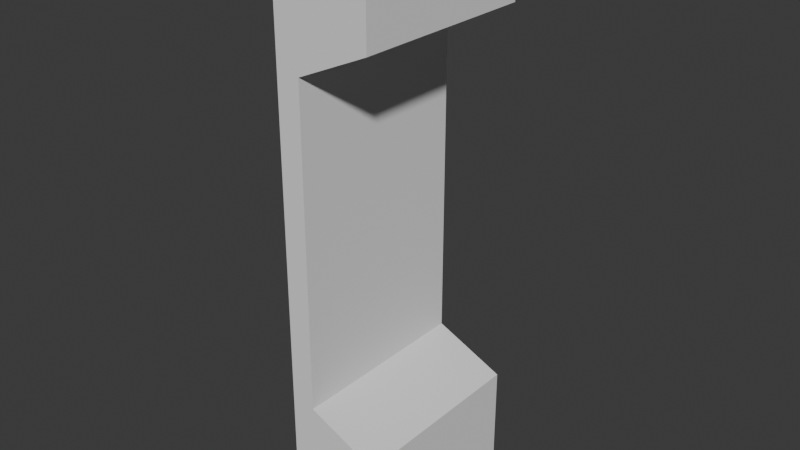 # Source: Wall_001.blend  (saved by Blender 5.0.119; exported with 4.5.12 LTS)
import bpy
from mathutils import Matrix  # noqa: F401  (used for matrix-valued properties, if any)

bpy.ops.wm.read_factory_settings(use_empty=True)
scene = bpy.context.scene
scene.name = 'Scene'

# ---- collections
col_collection = bpy.data.collections.new('Collection'); scene.collection.children.link(col_collection)

# ---- world
world_world = bpy.data.worlds.new('World'); scene.world = world_world
world_world.use_nodes = True; world_world.node_tree.nodes.clear()
_N = world_world.node_tree.nodes; _L = world_world.node_tree.links
n0 = _N.new('ShaderNodeOutputWorld'); n0.name = 'World Output'; n0.location = (200, 100)
n1 = _N.new('ShaderNodeBackground'); n1.name = 'Background'; n1.location = (-200, 100)
n1.inputs[0].default_value = (0.05088, 0.05088, 0.05088, 1.0)
_L.new(n1.outputs[0], n0.inputs[0])
n0.is_active_output = True
world_world.color = (0.05088, 0.05088, 0.05088)
world_world.sun_shadow_jitter_overblur = 0.0

# ---- meshes
me_cube_001 = bpy.data.meshes.new('Cube.001')
me_cube_001.from_pydata([(-1.0, 1.0, 1.667), (-1.0, 1.0, -1.667), (-1.0, -1.0, 1.667), (-1.0, -1.0, -1.667), (-1.0, -1.0, 3.0), (-1.0, 1.0, 3.0), (-1.0, 1.0, -3.0), (-1.0, -1.0, -3.0), (0.0, 1.0, -2.0), (0.0, 1.0, -3.0), (0.0, -1.0, -3.0), (0.0, 1.0, 3.0), (0.0, -1.0, 3.0), (0.0, -1.0, -2.0), (0.0, 1.0, 2.0), (0.0, -1.0, 2.0), (-0.75, 1.0, -1.667), (-0.75, -1.0, -1.667), (-0.75, 1.0, 1.667), (-0.75, -1.0, 1.667)], [], [(10, 7, 6, 9), (12, 11, 5, 4), (14, 18, 0, 5, 11), (9, 6, 1, 16, 8), (12, 4, 2, 19, 15), (10, 13, 17, 3, 7), (15, 19, 18, 14), (13, 8, 16, 17), (12, 15, 14, 11), (9, 8, 13, 10), (4, 5, 0, 1, 6, 7, 3, 2), (16, 1, 0, 18), (3, 17, 19, 2), (19, 17, 16, 18)])
_uv = me_cube_001.uv_layers.new(name='UVMap')
_uv.uv.foreach_set('vector', [0.7925, 0.7914, 0.0, 0.0, 0.0, 0.0, 0.7925, 0.5292, 0.2646, 0.0, 0.5291, 0.0001312, 0.0, 0.0, 0.0, 0.0, 0.9062, 0.2611, 0.807, 0.2671, 0.3969, 0.1763, 0.0, 0.0, 0.5291, 0.0001312, 0.7925, 0.5292, 0.0, 0.0, 0.3969, 0.6172, 0.43, 0.6173, 0.91, 0.7947, 0.2646, 0.0, 0.0, 0.0, 0.3969, 0.1764, 0.3638, 0.1764, 0.9062, 0.5232, 0.7925, 0.7914, 0.91, 0.5302, 0.3638, 0.6174, 0.3969, 0.6174, 0.0, 0.0, 0.9062, 0.5232, 0.3638, 0.1764, 0.807, 0.2671, 0.9062, 0.2611, 0.91, 0.5302, 0.91, 0.7947, 0.43, 0.6173, 0.3638, 0.6174, 0.2646, 0.0, 0.2646, 0.1323, 0.9062, 0.2611, 0.5291, 0.0001312, 0.7925, 0.5292, 0.91, 0.7947, 0.2646, 0.6615, 0.7925, 0.7914, 0.0, 0.0, 0.0, 0.0, 0.3969, 0.1763, 0.3969, 0.6172, 0.0, 0.0, 0.0, 0.0, 0.3969, 0.6174, 0.3969, 0.1764, 0.43, 0.6173, 0.3969, 0.6172, 0.3969, 0.1763, 0.807, 0.2671, 0.3969, 0.6174, 0.3638, 0.6174, 0.3638, 0.1764, 0.3969, 0.1764, 0.3638, 0.1764, 0.3638, 0.6174, 0.43, 0.6173, 0.807, 0.2671])
me_cube_001.materials.append(None)
me_cube_001.update()

# ---- objects
ob_cube = bpy.data.objects.new('Cube', me_cube_001)

# ---- transforms, parenting, visibility, modifiers, constraints
ob_cube.location = (0.0, 0.0, 0.0)

# ---- collection membership
col_collection.objects.link(ob_cube)

# ---- scene / render settings (as saved in the file)
scene.frame_start = 1; scene.frame_end = 250; scene.frame_set(3)
scene.render.engine = 'BLENDER_EEVEE_NEXT'
scene.render.bake_bias = 0.0
scene.render.bake_samples = 0
scene.cycles.sampling_pattern = 'TABULATED_SOBOL'
scene.eevee.use_volume_custom_range = False
bpy.context.view_layer.update()

# ---- added for rendering (the .blend has no active camera and no usable light): camera, sun
cam_auto = bpy.data.cameras.new('AutoCamera')
cam_auto.lens = 50.0
cam_auto.sensor_width = 36.0
cam_auto.clip_end = 1000.0
ob_auto_camera = bpy.data.objects.new('AutoCamera', cam_auto)
scene.collection.objects.link(ob_auto_camera)
ob_auto_camera.location = (5.42433, -7.10919, 4.73946)
ob_auto_camera.rotation_euler = (1.09748, -7.21219e-08, 0.694738)
scene.camera = ob_auto_camera
light_auto_sun = bpy.data.lights.new('AutoSun', 'SUN')
light_auto_sun.energy = 3.0
light_auto_sun.angle = 0.0523599
ob_auto_sun = bpy.data.objects.new('AutoSun', light_auto_sun)
scene.collection.objects.link(ob_auto_sun)
ob_auto_sun.rotation_euler = (0.872665, 0.174533, 0.523599)
bpy.context.view_layer.update()
